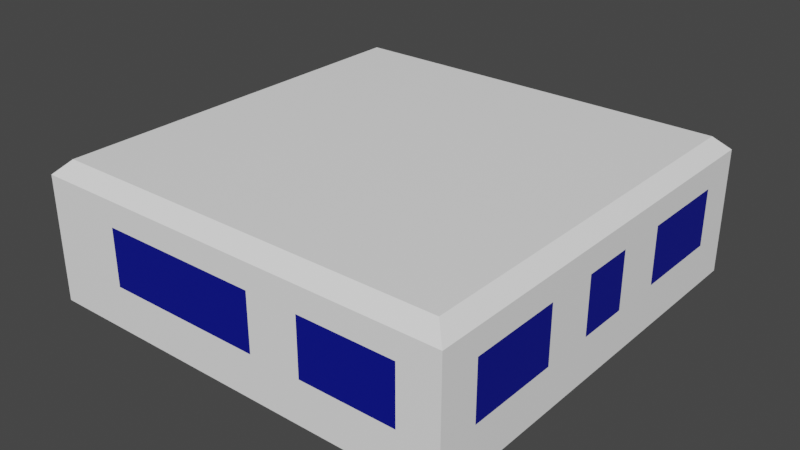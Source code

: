 # Source: GenericCube.blend  (saved by Blender 2.93.21; exported with 4.5.12 LTS)
import bpy
from mathutils import Matrix  # noqa: F401  (used for matrix-valued properties, if any)

bpy.ops.wm.read_factory_settings(use_empty=True)
scene = bpy.context.scene
scene.name = 'Scene'

# ---- collections
col_collection = bpy.data.collections.new('Collection'); scene.collection.children.link(col_collection)

# ---- materials (node trees are filled in below, after node groups)
mat_material_001 = bpy.data.materials.new('Material.001')
mat_material_001.use_transparent_shadow = False
mat_window = bpy.data.materials.new('window')
mat_window.use_transparent_shadow = False

# ---- material node trees
mat_material_001.use_nodes = True; mat_material_001.node_tree.nodes.clear()
_N = mat_material_001.node_tree.nodes; _L = mat_material_001.node_tree.links
n0 = _N.new('ShaderNodeBsdfPrincipled'); n0.name = 'Principled BSDF'; n0.location = (10, 300)
n0.distribution = 'GGX'
n0.subsurface_method = 'BURLEY'
n0.inputs[0].default_value = (1.0, 1.0, 1.0, 1.0)
n0.inputs[3].default_value = 1.45
n0.inputs[27].default_value = (0.0, 0.0, 0.0, 1.0)
n0.inputs[28].default_value = 1.0
n1 = _N.new('ShaderNodeOutputMaterial'); n1.name = 'Material Output'; n1.location = (300, 300)
_L.new(n0.outputs[0], n1.inputs[0])
n1.is_active_output = True
mat_window.use_nodes = True; mat_window.node_tree.nodes.clear()
_N = mat_window.node_tree.nodes; _L = mat_window.node_tree.links
n0 = _N.new('ShaderNodeBsdfPrincipled'); n0.name = 'Principled BSDF'; n0.location = (10, 300)
n0.distribution = 'GGX'
n0.subsurface_method = 'BURLEY'
n0.inputs[0].default_value = (0.0, 0.004269, 0.2529, 1.0)
n0.inputs[3].default_value = 1.45
n0.inputs[27].default_value = (0.0, 0.0, 0.0, 1.0)
n0.inputs[28].default_value = 1.0
n1 = _N.new('ShaderNodeOutputMaterial'); n1.name = 'Material Output'; n1.location = (300, 300)
_L.new(n0.outputs[0], n1.inputs[0])
n1.is_active_output = True

# ---- world
world_world = bpy.data.worlds.new('World'); scene.world = world_world
world_world.use_nodes = True; world_world.node_tree.nodes.clear()
_N = world_world.node_tree.nodes; _L = world_world.node_tree.links
n0 = _N.new('ShaderNodeOutputWorld'); n0.name = 'World Output'; n0.location = (300, 300)
n1 = _N.new('ShaderNodeBackground'); n1.name = 'Background'; n1.location = (10, 300)
n1.inputs[0].default_value = (0.05088, 0.05088, 0.05088, 1.0)
_L.new(n1.outputs[0], n0.inputs[0])
n0.is_active_output = True
world_world.color = (0.05088, 0.05088, 0.05088)
world_world.use_sun_shadow = False
world_world.sun_shadow_jitter_overblur = 0.0

# ---- meshes
me_cube_001 = bpy.data.meshes.new('Cube.001')
me_cube_001.from_pydata([(-7.002, -7.002, -0.8911), (-7.002, -7.002, 4.488), (-7.002, 7.002, -0.8911), (-7.002, 7.002, 4.488), (7.002, -7.002, -0.8911), (7.002, -7.002, 4.488), (7.002, 7.002, -0.8911), (7.002, 7.002, 4.488), (-7.5, -7.5, 4.008), (-7.5, -7.5, -0.4112), (-7.5, 7.5, -0.4112), (-7.5, 7.5, 4.008), (7.5, 7.5, -0.4112), (7.5, 7.5, 4.008), (7.5, -7.5, -0.4112), (7.5, -7.5, 4.008), (-7.002, 2.562, -0.8911), (-7.002, 4.44, -0.8911), (-7.002, -0.9271, -0.8911), (-7.002, 0.9271, -0.8911), (-7.002, -4.44, -0.8911), (-7.002, -2.562, -0.8911), (-7.002, -4.44, 4.488), (-7.002, -2.562, 4.488), (-7.002, -0.9271, 4.488), (-7.002, 0.9271, 4.488), (-7.002, 2.562, 4.488), (-7.002, 4.44, 4.488), (7.002, -2.562, -0.8911), (7.002, -4.44, -0.8911), (7.002, 0.9271, -0.8911), (7.002, -0.9271, -0.8911), (7.002, 4.44, -0.8911), (7.002, 2.562, -0.8911), (7.002, 4.44, 4.488), (7.002, 2.562, 4.488), (7.002, 0.9271, 4.488), (7.002, -0.9271, 4.488), (7.002, -2.562, 4.488), (7.002, -4.44, 4.488), (7.5, 4.689, 4.008), (7.5, 2.811, 4.008), (7.5, 0.9271, 4.008), (7.5, -0.9271, 4.008), (7.5, -2.811, 4.008), (7.5, -4.689, 4.008), (7.5, -4.689, -0.4112), (7.5, -2.811, -0.4112), (7.5, -0.9271, -0.4112), (7.5, 0.9271, -0.4112), (7.5, 2.811, -0.4112), (7.5, 4.689, -0.4112), (-7.5, -4.689, 4.008), (-7.5, -2.811, 4.008), (-7.5, -0.9271, 4.008), (-7.5, 0.9271, 4.008), (-7.5, 2.811, 4.008), (-7.5, 4.689, 4.008), (-7.5, 4.689, -0.4112), (-7.5, 2.811, -0.4112), (-7.5, 0.9271, -0.4112), (-7.5, -0.9271, -0.4112), (-7.5, -2.811, -0.4112), (-7.5, -4.689, -0.4112), (-7.002, -5.721, -0.8911), (-7.5, -6.094, -0.4112), (7.002, -5.721, -0.8911), (-7.5, -6.094, 4.008), (-7.002, -5.721, 4.488), (7.002, -5.721, 4.488), (7.5, -6.094, -0.4112), (7.5, -6.094, 4.008), (-7.002, 5.721, -0.8911), (7.002, 5.721, -0.8911), (-7.5, 6.094, -0.4112), (7.002, 5.721, 4.488), (-7.002, 5.721, 4.488), (-7.5, 6.094, 4.008), (7.5, 6.094, -0.4112), (7.5, 6.094, 4.008), (-5.731, -4.44, -0.8911), (-5.731, -2.562, -0.8911), (-5.73, -0.9271, -0.8911), (-5.731, 4.44, -0.8911), (-5.73, 0.9271, -0.8911), (-5.731, 2.562, -0.8911), (-5.731, -4.44, 4.488), (-5.731, -2.562, 4.488), (-5.73, -0.9271, 4.488), (-5.73, 0.9271, 4.488), (-5.731, 4.44, 4.488), (-5.731, 2.562, 4.488), (-6.106, -7.5, 4.008), (-5.732, -7.002, 4.488), (-5.731, -5.721, 4.488), (-6.106, -7.5, -0.4112), (-5.732, -7.002, -0.8911), (-5.731, -5.721, -0.8911), (-5.731, 5.721, 4.488), (-5.732, 7.002, 4.488), (-6.106, 7.5, 4.008), (-5.731, 5.721, -0.8911), (-6.106, 7.5, -0.4112), (-5.732, 7.002, -0.8911), (5.731, -4.44, -0.8911), (5.731, -2.562, -0.8911), (5.73, -0.9271, -0.8911), (5.73, 0.9271, -0.8911), (5.731, 4.44, -0.8911), (5.731, 2.562, -0.8911), (5.731, -4.44, 4.488), (5.731, -2.562, 4.488), (5.73, -0.9271, 4.488), (5.731, 4.44, 4.488), (5.73, 0.9271, 4.488), (5.731, 2.562, 4.488), (5.731, -5.721, 4.488), (5.732, -7.002, 4.488), (6.106, -7.5, 4.008), (5.731, -5.721, -0.8911), (6.106, -7.5, -0.4112), (5.732, -7.002, -0.8911), (6.106, 7.5, 4.008), (5.731, 5.721, 4.488), (5.732, 7.002, 4.488), (6.106, 7.5, -0.4112), (5.731, 5.721, -0.8911), (5.732, 7.002, -0.8911), (2.54, 7.002, -0.8911), (4.462, 7.002, -0.8911), (-0.9556, 7.002, -0.8911), (0.9556, 7.002, -0.8911), (-4.462, 7.002, -0.8911), (-2.54, 7.002, -0.8911), (-2.54, 7.002, 4.488), (-4.462, 7.002, 4.488), (0.9556, 7.002, 4.488), (-0.9556, 7.002, 4.488), (4.462, 7.002, 4.488), (2.54, 7.002, 4.488), (-2.54, -7.002, -0.8911), (-4.462, -7.002, -0.8911), (0.9556, -7.002, -0.8911), (-0.9556, -7.002, -0.8911), (4.462, -7.002, -0.8911), (2.54, -7.002, -0.8911), (2.54, -7.002, 4.488), (4.462, -7.002, 4.488), (-0.9556, -7.002, 4.488), (0.9556, -7.002, 4.488), (-4.462, -7.002, 4.488), (-2.54, -7.002, 4.488), (2.789, -7.5, 4.008), (4.711, -7.5, 4.008), (-0.9556, -7.5, 4.008), (0.9556, -7.5, 4.008), (-4.711, -7.5, 4.008), (-2.789, -7.5, 4.008), (-4.711, -7.5, -0.4112), (-2.789, -7.5, -0.4112), (-0.9556, -7.5, -0.4112), (0.9556, -7.5, -0.4112), (2.789, -7.5, -0.4112), (4.711, -7.5, -0.4112), (-4.711, 7.5, 4.008), (-2.789, 7.5, 4.008), (-0.9556, 7.5, 4.008), (0.9556, 7.5, 4.008), (2.789, 7.5, 4.008), (4.711, 7.5, 4.008), (4.711, 7.5, -0.4112), (2.789, 7.5, -0.4112), (0.9556, 7.5, -0.4112), (-0.9556, 7.5, -0.4112), (-2.789, 7.5, -0.4112), (-4.711, 7.5, -0.4112), (-4.459, 2.562, 4.488), (-2.542, 2.562, 4.488), (-0.9556, 2.562, 4.488), (0.9556, 2.562, 4.488), (2.542, 2.562, 4.488), (4.459, 2.562, 4.488), (4.46, 4.44, 4.488), (2.542, 4.44, 4.488), (0.9556, 4.44, 4.488), (-0.9556, 4.44, 4.488), (-2.542, 4.44, 4.488), (-4.46, 4.44, 4.488), (-4.459, -0.9271, 4.488), (-2.543, -0.9271, 4.488), (-0.9556, -0.9271, 4.488), (0.9556, -0.9271, 4.488), (2.543, -0.9271, 4.488), (4.459, -0.9271, 4.488), (4.459, 0.9271, 4.488), (2.543, 0.9271, 4.488), (0.9556, 0.9271, 4.488), (-0.9556, 0.9271, 4.488), (-2.543, 0.9271, 4.488), (-4.459, 0.9271, 4.488), (-2.542, -4.44, 4.488), (-4.46, -4.44, 4.488), (0.9556, -4.44, 4.488), (-0.9556, -4.44, 4.488), (4.46, -4.44, 4.488), (2.542, -4.44, 4.488), (4.459, -2.562, 4.488), (2.542, -2.562, 4.488), (0.9556, -2.562, 4.488), (-0.9556, -2.562, 4.488), (-2.542, -2.562, 4.488), (-4.459, -2.562, 4.488), (4.459, 2.562, -0.8911), (2.542, 2.562, -0.8911), (0.9556, 2.562, -0.8911), (-0.9556, 2.562, -0.8911), (-2.542, 2.562, -0.8911), (-4.459, 2.562, -0.8911), (-2.542, 4.44, -0.8911), (-4.46, 4.44, -0.8911), (0.9556, 4.44, -0.8911), (-0.9556, 4.44, -0.8911), (4.46, 4.44, -0.8911), (2.542, 4.44, -0.8911), (4.459, -0.9271, -0.8911), (2.543, -0.9271, -0.8911), (0.9556, -0.9271, -0.8911), (-0.9556, -0.9271, -0.8911), (-2.543, -0.9271, -0.8911), (-4.459, -0.9271, -0.8911), (-4.459, 0.9271, -0.8911), (-2.543, 0.9271, -0.8911), (-0.9556, 0.9271, -0.8911), (0.9556, 0.9271, -0.8911), (2.543, 0.9271, -0.8911), (4.459, 0.9271, -0.8911), (2.542, -4.44, -0.8911), (4.46, -4.44, -0.8911), (-0.9556, -4.44, -0.8911), (0.9556, -4.44, -0.8911), (-4.46, -4.44, -0.8911), (-2.542, -4.44, -0.8911), (-4.459, -2.562, -0.8911), (-2.542, -2.562, -0.8911), (-0.9556, -2.562, -0.8911), (0.9556, -2.562, -0.8911), (2.542, -2.562, -0.8911), (4.459, -2.562, -0.8911), (4.461, -5.721, -0.8911), (2.541, -5.721, -0.8911), (0.9556, -5.721, -0.8911), (-0.9556, -5.721, -0.8911), (-2.541, -5.721, -0.8911), (-4.461, -5.721, -0.8911), (-4.461, -5.721, 4.488), (-2.541, -5.721, 4.488), (-0.9556, -5.721, 4.488), (0.9556, -5.721, 4.488), (2.541, -5.721, 4.488), (4.461, -5.721, 4.488), (4.461, 5.721, -0.8911), (2.541, 5.721, -0.8911), (0.9556, 5.721, -0.8911), (-0.9556, 5.721, -0.8911), (-2.541, 5.721, -0.8911), (-4.461, 5.721, -0.8911), (-4.461, 5.721, 4.488), (-2.541, 5.721, 4.488), (-0.9556, 5.721, 4.488), (0.9556, 5.721, 4.488), (2.541, 5.721, 4.488), (4.461, 5.721, 4.488), (-2.789, -7.5, 0.3498), (-0.9556, -7.5, 0.3498), (0.9556, -7.5, 0.3498), (2.789, -7.5, 0.3498), (2.789, 7.5, 0.3498), (0.9556, 7.5, 0.3498), (-0.9556, 7.5, 0.3498), (-2.789, 7.5, 0.3498), (4.711, 7.5, 0.3498), (4.711, -7.5, 0.3498), (-4.711, -7.5, 0.3498), (-4.711, 7.5, 0.3498), (7.5, -4.689, 0.3498), (7.5, -2.811, 0.3498), (7.5, -0.9271, 0.3498), (7.5, 0.9271, 0.3498), (7.5, 4.689, 0.3498), (7.5, 2.811, 0.3498), (-7.5, 4.689, 0.3498), (-7.5, 2.811, 0.3498), (-7.5, 0.9271, 0.3498), (-7.5, -0.9271, 0.3498), (-7.5, -4.689, 0.3498), (-7.5, -2.811, 0.3498), (-7.5, 6.094, 0.3498), (-6.106, 7.5, 0.3498), (-7.5, 7.5, 0.3498), (7.5, 6.094, 0.3498), (7.5, 7.5, 0.3498), (6.106, 7.5, 0.3498), (-7.5, -6.094, 0.3498), (-7.5, -7.5, 0.3498), (-6.106, -7.5, 0.3498), (7.5, -6.094, 0.3498), (6.106, -7.5, 0.3498), (7.5, -7.5, 0.3498), (7.5, -7.5, 1.111), (7.5, -7.5, 2.095), (7.5, -7.5, 3.125), (7.5, -7.5, 3.46), (-7.5, -7.5, 3.46), (-7.5, -7.5, 3.125), (-7.5, -7.5, 2.095), (-7.5, -7.5, 1.111), (7.5, 7.5, 2.095), (7.5, 7.5, 1.111), (7.5, 7.5, 3.46), (7.5, 7.5, 3.125), (-7.5, 7.5, 1.111), (-7.5, 7.5, 2.095), (-7.5, 7.5, 3.125), (-7.5, 7.5, 3.46), (-7.5, -2.811, 3.46), (-7.5, -2.811, 3.125), (-7.5, -2.811, 2.095), (-7.5, -2.811, 1.111), (-7.5, -4.689, 1.111), (-7.5, -4.689, 2.095), (-7.5, -4.689, 3.125), (-7.5, -4.689, 3.46), (-7.5, 0.9271, 3.46), (-7.5, 0.9271, 3.125), (-7.5, 0.9271, 2.095), (-7.5, 0.9271, 1.111), (-7.5, -0.9271, 1.111), (-7.5, -0.9271, 2.095), (-7.5, -0.9271, 3.125), (-7.5, -0.9271, 3.46), (-7.5, 4.689, 3.125), (-7.5, 4.689, 3.46), (-7.5, 4.689, 1.111), (-7.5, 4.689, 2.095), (-7.5, 2.811, 1.111), (-7.5, 2.811, 2.095), (-7.5, 2.811, 3.125), (-7.5, 2.811, 3.46), (7.5, 2.811, 3.46), (7.5, 2.811, 3.125), (7.5, 2.811, 2.095), (7.5, 2.811, 1.111), (7.5, 4.689, 1.111), (7.5, 4.689, 2.095), (7.5, 4.689, 3.125), (7.5, 4.689, 3.46), (7.5, -0.9271, 3.46), (7.5, -0.9271, 3.125), (7.5, -0.9271, 2.095), (7.5, -0.9271, 1.111), (7.5, 0.9271, 1.111), (7.5, 0.9271, 2.095), (7.5, 0.9271, 3.125), (7.5, 0.9271, 3.46), (7.5, -4.689, 3.125), (7.5, -4.689, 3.46), (7.5, -4.689, 1.111), (7.5, -4.689, 2.095), (7.5, -2.811, 1.111), (7.5, -2.811, 2.095), (7.5, -2.811, 3.125), (7.5, -2.811, 3.46), (7.5, -6.094, 3.46), (7.5, -6.094, 3.125), (7.5, -6.094, 2.095), (7.5, -6.094, 1.111), (-7.5, -6.094, 3.46), (-7.5, -6.094, 3.125), (-7.5, -6.094, 2.095), (-7.5, -6.094, 1.111), (-7.5, 6.094, 3.46), (-7.5, 6.094, 3.125), (-7.5, 6.094, 2.095), (-7.5, 6.094, 1.111), (7.5, 6.094, 3.46), (7.5, 6.094, 3.125), (7.5, 6.094, 2.095), (7.5, 6.094, 1.111), (-6.106, 7.5, 3.46), (-6.106, 7.5, 3.125), (-6.106, 7.5, 2.095), (-6.106, 7.5, 1.111), (-6.106, -7.5, 3.46), (-6.106, -7.5, 3.125), (-6.106, -7.5, 2.095), (-6.106, -7.5, 1.111), (6.106, -7.5, 3.46), (6.106, -7.5, 3.125), (6.106, -7.5, 2.095), (6.106, -7.5, 1.111), (6.106, 7.5, 3.46), (6.106, 7.5, 3.125), (6.106, 7.5, 2.095), (6.106, 7.5, 1.111), (-2.789, 7.5, 3.46), (-2.789, 7.5, 3.125), (-2.789, 7.5, 2.095), (-2.789, 7.5, 1.111), (-4.711, 7.5, 1.111), (-4.711, 7.5, 2.095), (-4.711, 7.5, 3.125), (-4.711, 7.5, 3.46), (0.9556, 7.5, 3.46), (0.9556, 7.5, 3.125), (0.9556, 7.5, 2.095), (0.9556, 7.5, 1.111), (-0.9556, 7.5, 1.111), (-0.9556, 7.5, 2.095), (-0.9556, 7.5, 3.125), (-0.9556, 7.5, 3.46), (4.711, 7.5, 3.125), (4.711, 7.5, 3.46), (4.711, 7.5, 1.111), (4.711, 7.5, 2.095), (2.789, 7.5, 1.111), (2.789, 7.5, 2.095), (2.789, 7.5, 3.125), (2.789, 7.5, 3.46), (2.789, -7.5, 3.46), (2.789, -7.5, 3.125), (2.789, -7.5, 2.095), (2.789, -7.5, 1.111), (4.711, -7.5, 1.111), (4.711, -7.5, 2.095), (4.711, -7.5, 3.125), (4.711, -7.5, 3.46), (-0.9556, -7.5, 3.46), (-0.9556, -7.5, 3.125), (-0.9556, -7.5, 2.095), (-0.9556, -7.5, 1.111), (0.9556, -7.5, 1.111), (0.9556, -7.5, 2.095), (0.9556, -7.5, 3.125), (0.9556, -7.5, 3.46), (-4.711, -7.5, 3.125), (-4.711, -7.5, 3.46), (-4.711, -7.5, 1.111), (-4.711, -7.5, 2.095), (-2.789, -7.5, 1.111), (-2.789, -7.5, 2.095), (-2.789, -7.5, 3.125), (-2.789, -7.5, 3.46), (7.5, -6.094, 3.896), (7.5, -7.5, 3.896), (6.106, -7.5, 3.896), (-7.5, -7.5, 3.896), (-7.5, -6.094, 3.896), (-6.106, -7.5, 3.896), (7.5, 7.5, 3.896), (7.5, 6.094, 3.896), (6.106, 7.5, 3.896), (-7.5, 6.094, 3.896), (-7.5, 7.5, 3.896), (-6.106, 7.5, 3.896), (-7.5, -2.811, 3.896), (-7.5, -0.9271, 3.896), (-7.5, -4.689, 3.896), (-7.5, 0.9271, 3.896), (-7.5, 2.811, 3.896), (-7.5, 4.689, 3.896), (7.5, 2.811, 3.896), (7.5, 0.9271, 3.896), (7.5, 4.689, 3.896), (7.5, -0.9271, 3.896), (7.5, -2.811, 3.896), (7.5, -4.689, 3.896), (-4.711, 7.5, 3.896), (-4.711, -7.5, 3.896), (4.711, -7.5, 3.896), (4.711, 7.5, 3.896), (-2.789, 7.5, 3.896), (-0.9556, 7.5, 3.896), (0.9556, 7.5, 3.896), (2.789, 7.5, 3.896), (2.789, -7.5, 3.896), (0.9556, -7.5, 3.896), (-0.9556, -7.5, 3.896), (-2.789, -7.5, 3.896)], [], [(145, 162, 161, 142), (31, 48, 47, 28), (21, 62, 61, 18), (67, 68, 22, 52), (53, 23, 24, 54), (133, 174, 173, 130), (385, 354, 353, 386), (97, 253, 141, 96), (66, 70, 14, 4), (477, 457, 392, 445), (377, 330, 329, 378), (91, 176, 187, 90), (479, 460, 400, 421), (302, 294, 63, 65), (469, 341, 347, 468), (322, 389, 390, 321), (299, 288, 51, 78), (475, 365, 371, 474), (310, 397, 398, 309), (189, 190, 197, 198), (177, 178, 185, 186), (88, 188, 199, 89), (41, 35, 36, 42), (43, 37, 38, 44), (71, 69, 5, 15), (77, 76, 3, 11), (55, 25, 26, 56), (92, 93, 1, 8), (19, 60, 59, 16), (72, 74, 10, 2), (64, 65, 63, 20), (118, 117, 147, 153), (225, 226, 233, 234), (213, 214, 220, 223), (79, 75, 34, 40), (73, 78, 51, 32), (33, 50, 49, 30), (295, 293, 61, 62), (292, 291, 59, 60), (470, 471, 363, 348), (289, 287, 49, 50), (286, 285, 47, 48), (463, 476, 411, 388), (23, 53, 52, 22), (25, 55, 54, 24), (27, 57, 56, 26), (35, 41, 40, 34), (37, 43, 42, 36), (39, 45, 44, 38), (123, 271, 182, 113), (86, 201, 211, 87), (109, 212, 222, 108), (101, 265, 219, 83), (104, 237, 247, 105), (129, 127, 126, 260), (62, 21, 20, 63), (60, 19, 18, 61), (58, 17, 16, 59), (50, 33, 32, 51), (48, 31, 30, 49), (46, 29, 28, 47), (106, 224, 235, 107), (236, 239, 245, 246), (0, 9, 65, 64), (200, 203, 209, 210), (45, 39, 69, 71), (284, 46, 47, 285), (301, 300, 12, 125), (29, 46, 70, 66), (8, 1, 68, 67), (131, 172, 171, 128), (6, 12, 78, 73), (13, 7, 75, 79), (17, 58, 74, 72), (57, 27, 76, 77), (165, 134, 137, 166), (290, 58, 59, 291), (458, 459, 384, 318), (122, 124, 7, 13), (124, 138, 271, 123), (167, 136, 139, 168), (100, 99, 135, 164), (103, 102, 175, 132), (127, 125, 12, 6), (110, 39, 38, 111), (110, 204, 259, 116), (202, 205, 207, 208), (80, 20, 21, 81), (80, 240, 253, 97), (238, 241, 243, 244), (264, 263, 221, 218), (262, 261, 223, 220), (126, 73, 32, 108), (104, 29, 66, 119), (239, 236, 249, 250), (241, 238, 251, 252), (226, 225, 246, 245), (228, 227, 244, 243), (82, 229, 242, 81), (214, 213, 234, 233), (216, 215, 232, 231), (85, 217, 230, 84), (86, 22, 68, 94), (203, 200, 255, 256), (205, 202, 257, 258), (190, 189, 210, 209), (192, 191, 208, 207), (112, 193, 206, 111), (178, 177, 198, 197), (180, 179, 196, 195), (115, 181, 194, 114), (85, 16, 17, 83), (215, 216, 218, 221), (109, 33, 30, 107), (82, 18, 19, 84), (227, 228, 231, 232), (106, 31, 28, 105), (143, 160, 159, 140), (96, 95, 9, 0), (121, 120, 163, 144), (152, 146, 149, 155), (154, 148, 151, 157), (94, 68, 1, 93), (270, 269, 184, 183), (268, 267, 186, 185), (98, 76, 27, 90), (115, 35, 34, 113), (179, 180, 183, 184), (91, 26, 25, 89), (112, 37, 36, 114), (191, 192, 195, 196), (88, 24, 23, 87), (116, 259, 147, 117), (258, 257, 149, 146), (256, 255, 151, 148), (482, 483, 427, 412), (479, 421, 427, 483), (319, 385, 386, 316), (486, 487, 451, 436), (477, 445, 451, 487), (303, 302, 65, 9), (99, 3, 76, 98), (137, 134, 267, 268), (139, 136, 269, 270), (103, 132, 265, 101), (133, 130, 263, 264), (131, 128, 261, 262), (119, 66, 4, 121), (250, 249, 145, 142), (252, 251, 143, 140), (139, 270, 271, 138), (137, 268, 269, 136), (135, 266, 267, 134), (133, 264, 265, 132), (131, 262, 263, 130), (129, 260, 261, 128), (205, 258, 259, 204), (203, 256, 257, 202), (201, 254, 255, 200), (241, 252, 253, 240), (239, 250, 251, 238), (237, 248, 249, 236), (264, 218, 219, 265), (262, 220, 221, 263), (260, 222, 223, 261), (236, 246, 247, 237), (238, 244, 245, 239), (240, 242, 243, 241), (225, 234, 235, 224), (227, 232, 233, 226), (229, 230, 231, 228), (213, 223, 222, 212), (215, 221, 220, 214), (217, 219, 218, 216), (200, 210, 211, 201), (202, 208, 209, 203), (204, 206, 207, 205), (189, 198, 199, 188), (191, 196, 197, 190), (193, 194, 195, 192), (177, 186, 187, 176), (179, 184, 185, 178), (181, 182, 183, 180), (216, 231, 230, 217), (214, 233, 232, 215), (212, 235, 234, 213), (228, 243, 242, 229), (226, 245, 244, 227), (224, 247, 246, 225), (252, 140, 141, 253), (250, 142, 143, 251), (248, 144, 145, 249), (258, 146, 147, 259), (256, 148, 149, 257), (254, 150, 151, 255), (270, 183, 182, 271), (268, 185, 184, 269), (266, 187, 186, 267), (180, 195, 194, 181), (178, 197, 196, 179), (176, 199, 198, 177), (192, 207, 206, 193), (190, 209, 208, 191), (188, 211, 210, 189), (146, 152, 153, 147), (148, 154, 155, 149), (150, 156, 157, 151), (279, 278, 173, 174), (277, 276, 171, 172), (484, 485, 443, 428), (275, 274, 161, 162), (273, 272, 159, 160), (308, 399, 306, 307), (134, 165, 164, 135), (136, 167, 166, 137), (138, 169, 168, 139), (174, 133, 132, 175), (172, 131, 130, 173), (170, 129, 128, 171), (162, 145, 144, 163), (160, 143, 142, 161), (158, 141, 140, 159), (127, 6, 73, 126), (248, 119, 121, 144), (480, 481, 419, 404), (69, 116, 117, 5), (193, 112, 114, 194), (181, 115, 113, 182), (4, 14, 120, 121), (224, 106, 105, 247), (212, 109, 107, 235), (35, 115, 114, 36), (37, 112, 111, 38), (237, 104, 119, 248), (260, 126, 108, 222), (39, 110, 116, 69), (204, 110, 111, 206), (129, 170, 125, 127), (7, 124, 123, 75), (169, 138, 124, 122), (31, 106, 107, 30), (29, 104, 105, 28), (33, 109, 108, 32), (75, 123, 113, 34), (15, 5, 117, 118), (373, 310, 309, 374), (2, 103, 101, 72), (135, 99, 98, 266), (454, 478, 435, 396), (188, 88, 87, 211), (176, 91, 89, 199), (266, 98, 90, 187), (254, 94, 93, 150), (141, 158, 95, 96), (229, 82, 84, 230), (217, 85, 83, 219), (201, 86, 94, 254), (16, 85, 84, 19), (18, 82, 81, 21), (20, 80, 97, 64), (240, 80, 81, 242), (2, 10, 102, 103), (11, 3, 99, 100), (72, 101, 83, 17), (22, 86, 87, 23), (156, 150, 93, 92), (24, 88, 89, 25), (26, 91, 90, 27), (381, 322, 321, 382), (64, 97, 96, 0), (464, 465, 339, 324), (461, 462, 323, 380), (444, 393, 394, 447), (282, 304, 95, 158), (455, 456, 376, 312), (452, 453, 311, 372), (420, 401, 402, 423), (280, 301, 125, 170), (444, 447, 449, 450), (282, 158, 159, 272), (437, 450, 449, 438), (486, 436, 443, 485), (429, 442, 441, 430), (484, 428, 435, 478), (420, 423, 425, 426), (280, 170, 171, 276), (413, 426, 425, 414), (482, 412, 419, 481), (405, 418, 417, 406), (480, 404, 411, 476), (313, 377, 378, 314), (457, 455, 312, 392), (437, 438, 441, 442), (273, 160, 161, 274), (429, 430, 433, 434), (275, 162, 163, 281), (298, 297, 102, 10), (300, 299, 78, 12), (413, 414, 417, 418), (277, 172, 173, 278), (405, 406, 409, 410), (279, 174, 175, 283), (460, 458, 318, 400), (401, 319, 316, 402), (340, 343, 345, 346), (290, 296, 74, 58), (393, 313, 314, 394), (304, 303, 9, 95), (364, 367, 369, 370), (284, 305, 70, 46), (475, 452, 372, 365), (364, 373, 374, 367), (357, 370, 369, 358), (473, 356, 363, 471), (349, 362, 361, 350), (470, 348, 355, 472), (469, 461, 380, 341), (340, 381, 382, 343), (333, 346, 345, 334), (467, 332, 339, 465), (325, 338, 337, 326), (464, 324, 331, 466), (453, 454, 396, 311), (305, 307, 14, 70), (357, 358, 361, 362), (286, 48, 49, 287), (349, 350, 353, 354), (289, 50, 51, 288), (462, 463, 388, 323), (296, 298, 10, 74), (333, 334, 337, 338), (292, 60, 61, 293), (325, 326, 329, 330), (295, 62, 63, 294), (397, 434, 433, 398), (306, 281, 163, 120), (467, 468, 347, 332), (456, 466, 331, 376), (389, 410, 409, 390), (297, 283, 175, 102), (473, 474, 371, 356), (459, 472, 355, 384), (389, 322, 323, 388), (391, 320, 321, 390), (393, 444, 445, 392), (395, 446, 447, 394), (397, 310, 311, 396), (399, 308, 309, 398), (401, 420, 421, 400), (403, 422, 423, 402), (444, 450, 451, 445), (446, 448, 449, 447), (437, 442, 443, 436), (439, 440, 441, 438), (429, 434, 435, 428), (431, 432, 433, 430), (420, 426, 427, 421), (422, 424, 425, 423), (413, 418, 419, 412), (415, 416, 417, 414), (405, 410, 411, 404), (407, 408, 409, 406), (313, 393, 392, 312), (315, 395, 394, 314), (450, 437, 436, 451), (448, 439, 438, 449), (442, 429, 428, 443), (440, 431, 430, 441), (319, 401, 400, 318), (317, 403, 402, 316), (426, 413, 412, 427), (424, 415, 414, 425), (418, 405, 404, 419), (416, 407, 406, 417), (385, 319, 318, 384), (387, 317, 316, 386), (381, 340, 341, 380), (383, 342, 343, 382), (377, 313, 312, 376), (379, 315, 314, 378), (373, 364, 365, 372), (375, 366, 367, 374), (364, 370, 371, 365), (366, 368, 369, 367), (357, 362, 363, 356), (359, 360, 361, 358), (349, 354, 355, 348), (351, 352, 353, 350), (340, 346, 347, 341), (342, 344, 345, 343), (333, 338, 339, 332), (335, 336, 337, 334), (325, 330, 331, 324), (327, 328, 329, 326), (310, 373, 372, 311), (308, 375, 374, 309), (370, 357, 356, 371), (368, 359, 358, 369), (362, 349, 348, 363), (360, 351, 350, 361), (322, 381, 380, 323), (320, 383, 382, 321), (346, 333, 332, 347), (344, 335, 334, 345), (338, 325, 324, 339), (336, 327, 326, 337), (434, 397, 396, 435), (432, 399, 398, 433), (330, 377, 376, 331), (328, 379, 378, 329), (410, 389, 388, 411), (408, 391, 390, 409), (354, 385, 384, 355), (352, 387, 386, 353), (307, 306, 120, 14), (391, 408, 283, 297), (399, 432, 281, 306), (327, 295, 294, 328), (335, 292, 293, 336), (383, 320, 298, 296), (351, 289, 288, 352), (359, 286, 287, 360), (375, 308, 307, 305), (366, 375, 305, 284), (395, 315, 303, 304), (342, 383, 296, 290), (407, 279, 283, 408), (415, 277, 278, 416), (317, 387, 299, 300), (320, 391, 297, 298), (431, 275, 281, 432), (439, 273, 274, 440), (422, 280, 276, 424), (446, 282, 272, 448), (422, 403, 301, 280), (446, 395, 304, 282), (439, 448, 272, 273), (431, 440, 274, 275), (415, 424, 276, 277), (407, 416, 278, 279), (315, 379, 302, 303), (342, 290, 291, 344), (403, 317, 300, 301), (366, 284, 285, 368), (359, 368, 285, 286), (351, 360, 287, 289), (335, 344, 291, 292), (327, 336, 293, 295), (387, 352, 288, 299), (379, 328, 294, 302), (79, 40, 472, 459), (43, 44, 474, 473), (67, 52, 466, 456), (55, 56, 468, 467), (11, 100, 463, 462), (15, 118, 454, 453), (53, 464, 466, 52), (55, 467, 465, 54), (57, 77, 461, 469), (41, 470, 472, 40), (43, 473, 471, 42), (45, 71, 452, 475), (122, 13, 458, 460), (92, 8, 455, 457), (165, 480, 476, 164), (167, 482, 481, 166), (152, 484, 478, 153), (154, 486, 485, 155), (71, 15, 453, 452), (8, 67, 456, 455), (77, 11, 462, 461), (53, 54, 465, 464), (118, 153, 478, 454), (165, 166, 481, 480), (152, 155, 485, 484), (156, 477, 487, 157), (154, 157, 487, 486), (169, 479, 483, 168), (167, 168, 483, 482), (13, 79, 459, 458), (100, 164, 476, 463), (41, 42, 471, 470), (45, 475, 474, 44), (57, 469, 468, 56), (169, 122, 460, 479), (156, 92, 457, 477)])
me_cube_001.polygons.foreach_set('material_index', [0, 0, 0, 0, 0, 0, 1, 0, 0, 0, 1, 0, 0, 0, 0, 0, 0, 0, 0, 0, 0, 0, 0, 0, 0, 0, 0, 0, 0, 0, 0, 0, 0, 0, 0, 0, 0, 0, 0, 0, 0, 0, 0, 0, 0, 0, 0, 0, 0, 0, 0, 0, 0, 0, 0, 0, 0, 0, 0, 0, 0, 0, 0, 0, 0, 0, 0, 0, 0, 0, 0, 0, 0, 0, 0, 0, 0, 0, 0, 0, 0, 0, 0, 0, 0, 0, 0, 0, 0, 0, 0, 0, 0, 0, 0, 0, 0, 0, 0, 0, 0, 0, 0, 0, 0, 0, 0, 0, 0, 0, 0, 0, 0, 0, 0, 0, 0, 0, 0, 0, 0, 0, 0, 0, 0, 0, 0, 0, 0, 0, 0, 0, 0, 0, 0, 0, 0, 0, 0, 0, 0, 0, 0, 0, 0, 0, 0, 0, 0, 0, 0, 0, 0, 0, 0, 0, 0, 0, 0, 0, 0, 0, 0, 0, 0, 0, 0, 0, 0, 0, 0, 0, 0, 0, 0, 0, 0, 0, 0, 0, 0, 0, 0, 0, 0, 0, 0, 0, 0, 0, 0, 0, 0, 0, 0, 0, 0, 0, 0, 0, 0, 0, 0, 0, 0, 0, 0, 0, 0, 0, 0, 0, 0, 0, 0, 0, 0, 0, 0, 0, 0, 0, 0, 0, 0, 0, 0, 0, 0, 0, 0, 0, 0, 0, 0, 0, 0, 0, 0, 0, 0, 0, 0, 0, 0, 0, 0, 0, 0, 0, 0, 0, 0, 0, 0, 0, 0, 0, 0, 0, 0, 0, 0, 0, 0, 0, 0, 0, 0, 0, 0, 0, 0, 0, 0, 0, 0, 0, 1, 0, 1, 0, 0, 0, 0, 0, 1, 0, 1, 0, 0, 0, 1, 0, 1, 0, 0, 0, 1, 0, 1, 0, 0, 0, 1, 0, 0, 0, 1, 0, 0, 1, 0, 0, 0, 0, 0, 0, 1, 0, 1, 0, 0, 0, 1, 0, 1, 0, 0, 0, 0, 0, 1, 0, 1, 0, 0, 0, 0, 0, 0, 0, 0, 0, 0, 0, 0, 0, 0, 0, 0, 1, 0, 1, 0, 1, 0, 0, 0, 1, 0, 1, 0, 0, 0, 1, 0, 0, 0, 0, 0, 1, 0, 1, 0, 0, 0, 0, 0, 0, 0, 1, 0, 1, 0, 1, 0, 1, 0, 1, 0, 0, 0, 1, 0, 0, 0, 0, 0, 0, 0, 0, 0, 1, 0, 1, 0, 1, 0, 1, 0, 0, 0, 1, 0, 0, 0, 0, 0, 0, 0, 0, 0, 0, 0, 0, 0, 0, 0, 0, 0, 0, 0, 0, 0, 0, 0, 0, 0, 0, 0, 0, 0, 0, 0, 0, 0, 0, 0, 0, 0, 0, 0, 0, 0, 0, 0, 0, 0, 0, 0, 0, 0, 0, 0, 0, 0, 0, 0, 0, 0, 0, 0, 0, 0, 0, 0, 0, 0, 0, 0, 0, 0, 0, 0, 0])
_uv = me_cube_001.uv_layers.new(name='UVMap')
_uv.uv.foreach_set('vector', [0.375, 0.8297, 0.3993, 0.8285, 0.3993, 0.8591, 0.375, 0.8579, 0.375, 0.6416, 0.3993, 0.6405, 0.3993, 0.6719, 0.375, 0.6707, 0.375, 0.07926, 0.3993, 0.07815, 0.3993, 0.1095, 0.375, 0.1084, 0.6007, 0.02343, 0.625, 0.02287, 0.625, 0.04574, 0.6007, 0.04685, 0.6007, 0.07815, 0.625, 0.07926, 0.625, 0.1084, 0.6007, 0.1095, 0.375, 0.3297, 0.3993, 0.3285, 0.3993, 0.3591, 0.375, 0.3579, 0.5172, 0.5234, 0.5172, 0.5469, 0.4828, 0.5469, 0.4828, 0.5234, 0.1477, 0.7271, 0.1704, 0.7271, 0.1703, 0.75, 0.1477, 0.75, 0.375, 0.7271, 0.3993, 0.7266, 0.3993, 0.75, 0.375, 0.75, 0.5753, 0.9535, 0.5753, 0.9768, 0.55, 0.9768, 0.55, 0.9535, 0.5172, 0.02343, 0.5172, 0.04685, 0.4828, 0.04685, 0.4828, 0.02343, 0.8523, 0.5793, 0.8296, 0.5793, 0.8296, 0.5457, 0.8523, 0.5457, 0.5753, 0.4535, 0.5753, 0.4768, 0.55, 0.4768, 0.55, 0.4535, 0.4247, 0.02343, 0.4247, 0.04685, 0.3993, 0.04685, 0.3993, 0.02343, 0.5753, 0.2031, 0.55, 0.2031, 0.55, 0.1719, 0.5753, 0.1719, 0.5172, 0.25, 0.5172, 0.2732, 0.4828, 0.2732, 0.4828, 0.25, 0.4247, 0.5234, 0.4247, 0.5469, 0.3993, 0.5469, 0.3993, 0.5234, 0.5753, 0.7031, 0.55, 0.7031, 0.55, 0.6719, 0.5753, 0.6719, 0.5172, 0.75, 0.5172, 0.7732, 0.4828, 0.7732, 0.4828, 0.75, 0.7954, 0.6416, 0.7671, 0.6416, 0.7671, 0.6084, 0.7954, 0.6084, 0.7954, 0.5793, 0.7671, 0.5793, 0.7671, 0.5457, 0.7954, 0.5457, 0.8523, 0.6416, 0.8296, 0.6416, 0.8296, 0.6084, 0.8523, 0.6084, 0.6007, 0.5781, 0.625, 0.5793, 0.625, 0.6084, 0.6007, 0.6095, 0.6007, 0.6405, 0.625, 0.6416, 0.625, 0.6707, 0.6007, 0.6719, 0.6007, 0.7266, 0.625, 0.7271, 0.625, 0.75, 0.6007, 0.75, 0.6007, 0.2266, 0.625, 0.2271, 0.625, 0.25, 0.6007, 0.25, 0.6007, 0.1405, 0.625, 0.1416, 0.625, 0.1707, 0.6007, 0.1719, 0.6007, 0.9768, 0.625, 0.9773, 0.625, 1.0, 0.6007, 1.0, 0.375, 0.1416, 0.3993, 0.1405, 0.3993, 0.1719, 0.375, 0.1707, 0.375, 0.2271, 0.3993, 0.2266, 0.3993, 0.25, 0.375, 0.25, 0.375, 0.02287, 0.3993, 0.02343, 0.3993, 0.04685, 0.375, 0.04574, 0.6007, 0.7732, 0.625, 0.7727, 0.625, 0.7953, 0.6007, 0.7965, 0.2954, 0.6416, 0.2671, 0.6416, 0.2671, 0.6084, 0.2954, 0.6084, 0.2954, 0.5793, 0.2671, 0.5793, 0.2671, 0.5457, 0.2954, 0.5457, 0.6007, 0.5234, 0.625, 0.5229, 0.625, 0.5457, 0.6007, 0.5469, 0.375, 0.5229, 0.3993, 0.5234, 0.3993, 0.5469, 0.375, 0.5457, 0.375, 0.5793, 0.3993, 0.5781, 0.3993, 0.6095, 0.375, 0.6084, 0.4247, 0.07815, 0.4247, 0.1095, 0.3993, 0.1095, 0.3993, 0.07815, 0.4247, 0.1405, 0.4247, 0.1719, 0.3993, 0.1719, 0.3993, 0.1405, 0.5753, 0.5781, 0.5753, 0.6095, 0.55, 0.6095, 0.55, 0.5781, 0.4247, 0.5781, 0.4247, 0.6095, 0.3993, 0.6095, 0.3993, 0.5781, 0.4247, 0.6405, 0.4247, 0.6719, 0.3993, 0.6719, 0.3993, 0.6405, 0.5753, 0.2732, 0.5753, 0.2965, 0.55, 0.2965, 0.55, 0.2732, 0.625, 0.07926, 0.6007, 0.07815, 0.6007, 0.04685, 0.625, 0.04574, 0.625, 0.1416, 0.6007, 0.1405, 0.6007, 0.1095, 0.625, 0.1084, 0.625, 0.2043, 0.6007, 0.2031, 0.6007, 0.1719, 0.625, 0.1707, 0.625, 0.5793, 0.6007, 0.5781, 0.6007, 0.5469, 0.625, 0.5457, 0.625, 0.6416, 0.6007, 0.6405, 0.6007, 0.6095, 0.625, 0.6084, 0.625, 0.7043, 0.6007, 0.7031, 0.6007, 0.6719, 0.625, 0.6707, 0.6477, 0.5229, 0.6704, 0.5229, 0.6704, 0.5457, 0.6477, 0.5457, 0.8523, 0.7043, 0.8296, 0.7043, 0.8296, 0.6707, 0.8523, 0.6707, 0.3523, 0.5793, 0.3296, 0.5793, 0.3296, 0.5457, 0.3523, 0.5457, 0.1477, 0.5229, 0.1704, 0.5229, 0.1704, 0.5457, 0.1477, 0.5457, 0.3523, 0.7043, 0.3296, 0.7043, 0.3296, 0.6707, 0.3523, 0.6707, 0.3297, 0.5, 0.3523, 0.5, 0.3523, 0.5229, 0.3296, 0.5229, 0.3993, 0.07815, 0.375, 0.07926, 0.375, 0.04574, 0.3993, 0.04685, 0.3993, 0.1405, 0.375, 0.1416, 0.375, 0.1084, 0.3993, 0.1095, 0.3993, 0.2031, 0.375, 0.2043, 0.375, 0.1707, 0.3993, 0.1719, 0.3993, 0.5781, 0.375, 0.5793, 0.375, 0.5457, 0.3993, 0.5469, 0.3993, 0.6405, 0.375, 0.6416, 0.375, 0.6084, 0.3993, 0.6095, 0.3993, 0.7031, 0.375, 0.7043, 0.375, 0.6707, 0.3993, 0.6719, 0.3523, 0.6416, 0.3296, 0.6416, 0.3296, 0.6084, 0.3523, 0.6084, 0.2954, 0.7043, 0.2671, 0.7043, 0.2671, 0.6707, 0.2954, 0.6707, 0.375, 0.0, 0.3993, 0.0, 0.3993, 0.02343, 0.375, 0.02287, 0.7954, 0.7043, 0.7671, 0.7043, 0.7671, 0.6707, 0.7954, 0.6707, 0.6007, 0.7031, 0.625, 0.7043, 0.625, 0.7271, 0.6007, 0.7266, 0.4247, 0.7031, 0.3993, 0.7031, 0.3993, 0.6719, 0.4247, 0.6719, 0.4247, 0.4768, 0.4247, 0.5, 0.3993, 0.5, 0.3993, 0.4768, 0.375, 0.7043, 0.3993, 0.7031, 0.3993, 0.7266, 0.375, 0.7271, 0.6007, 0.0, 0.625, 0.0, 0.625, 0.02287, 0.6007, 0.02343, 0.375, 0.3921, 0.3993, 0.3909, 0.3993, 0.4215, 0.375, 0.4203, 0.375, 0.5, 0.3993, 0.5, 0.3993, 0.5234, 0.375, 0.5229, 0.6007, 0.5, 0.625, 0.5, 0.625, 0.5229, 0.6007, 0.5234, 0.375, 0.2043, 0.3993, 0.2031, 0.3993, 0.2266, 0.375, 0.2271, 0.6007, 0.2031, 0.625, 0.2043, 0.625, 0.2271, 0.6007, 0.2266, 0.6007, 0.3285, 0.625, 0.3297, 0.625, 0.3579, 0.6007, 0.3591, 0.4247, 0.2031, 0.3993, 0.2031, 0.3993, 0.1719, 0.4247, 0.1719, 0.5753, 0.5, 0.5753, 0.5234, 0.55, 0.5234, 0.55, 0.5, 0.6007, 0.4768, 0.625, 0.4773, 0.625, 0.5, 0.6007, 0.5, 0.6477, 0.5, 0.6703, 0.5, 0.6704, 0.5229, 0.6477, 0.5229, 0.6007, 0.3909, 0.625, 0.3921, 0.625, 0.4203, 0.6007, 0.4215, 0.6007, 0.2732, 0.625, 0.2727, 0.625, 0.2953, 0.6007, 0.2965, 0.375, 0.2727, 0.3993, 0.2732, 0.3993, 0.2965, 0.375, 0.2953, 0.375, 0.4773, 0.3993, 0.4768, 0.3993, 0.5, 0.375, 0.5, 0.6477, 0.7043, 0.625, 0.7043, 0.625, 0.6707, 0.6477, 0.6707, 0.6477, 0.7043, 0.6704, 0.7043, 0.6704, 0.7271, 0.6477, 0.7271, 0.7329, 0.7043, 0.7046, 0.7043, 0.7046, 0.6707, 0.7329, 0.6707, 0.1477, 0.7043, 0.125, 0.7043, 0.125, 0.6707, 0.1477, 0.6707, 0.1477, 0.7043, 0.1704, 0.7043, 0.1704, 0.7271, 0.1477, 0.7271, 0.2329, 0.7043, 0.2046, 0.7043, 0.2046, 0.6707, 0.2329, 0.6707, 0.2046, 0.5229, 0.2329, 0.5229, 0.2329, 0.5457, 0.2046, 0.5457, 0.2671, 0.5229, 0.2954, 0.5229, 0.2954, 0.5457, 0.2671, 0.5457, 0.3523, 0.5229, 0.375, 0.5229, 0.375, 0.5457, 0.3523, 0.5457, 0.3523, 0.7043, 0.375, 0.7043, 0.375, 0.7271, 0.3523, 0.7271, 0.2671, 0.7043, 0.2954, 0.7043, 0.2954, 0.7271, 0.2671, 0.7271, 0.2046, 0.7043, 0.2329, 0.7043, 0.2329, 0.7271, 0.2046, 0.7271, 0.2671, 0.6416, 0.2954, 0.6416, 0.2954, 0.6707, 0.2671, 0.6707, 0.2046, 0.6416, 0.2329, 0.6416, 0.2329, 0.6707, 0.2046, 0.6707, 0.1477, 0.6416, 0.1704, 0.6416, 0.1704, 0.6707, 0.1477, 0.6707, 0.2671, 0.5793, 0.2954, 0.5793, 0.2954, 0.6084, 0.2671, 0.6084, 0.2046, 0.5793, 0.2329, 0.5793, 0.2329, 0.6084, 0.2046, 0.6084, 0.1477, 0.5793, 0.1704, 0.5793, 0.1704, 0.6084, 0.1477, 0.6084, 0.8523, 0.7043, 0.875, 0.7043, 0.875, 0.7271, 0.8523, 0.7271, 0.7671, 0.7043, 0.7954, 0.7043, 0.7954, 0.7271, 0.7671, 0.7271, 0.7046, 0.7043, 0.7329, 0.7043, 0.7329, 0.7271, 0.7046, 0.7271, 0.7671, 0.6416, 0.7954, 0.6416, 0.7954, 0.6707, 0.7671, 0.6707, 0.7046, 0.6416, 0.7329, 0.6416, 0.7329, 0.6707, 0.7046, 0.6707, 0.6477, 0.6416, 0.6704, 0.6416, 0.6704, 0.6707, 0.6477, 0.6707, 0.7671, 0.5793, 0.7954, 0.5793, 0.7954, 0.6084, 0.7671, 0.6084, 0.7046, 0.5793, 0.7329, 0.5793, 0.7329, 0.6084, 0.7046, 0.6084, 0.6477, 0.5793, 0.6704, 0.5793, 0.6704, 0.6084, 0.6477, 0.6084, 0.1477, 0.5793, 0.125, 0.5793, 0.125, 0.5457, 0.1477, 0.5457, 0.2329, 0.5793, 0.2046, 0.5793, 0.2046, 0.5457, 0.2329, 0.5457, 0.3523, 0.5793, 0.375, 0.5793, 0.375, 0.6084, 0.3523, 0.6084, 0.1477, 0.6416, 0.125, 0.6416, 0.125, 0.6084, 0.1477, 0.6084, 0.2329, 0.6416, 0.2046, 0.6416, 0.2046, 0.6084, 0.2329, 0.6084, 0.3523, 0.6416, 0.375, 0.6416, 0.375, 0.6707, 0.3523, 0.6707, 0.375, 0.8921, 0.3993, 0.8909, 0.3993, 0.9215, 0.375, 0.9203, 0.375, 0.9773, 0.3993, 0.9768, 0.3993, 1.0, 0.375, 1.0, 0.375, 0.7727, 0.3993, 0.7732, 0.3993, 0.7965, 0.375, 0.7953, 0.6007, 0.8285, 0.625, 0.8297, 0.625, 0.8579, 0.6007, 0.8591, 0.6007, 0.8909, 0.625, 0.8921, 0.625, 0.9203, 0.6007, 0.9215, 0.8523, 0.7271, 0.875, 0.7271, 0.875, 0.75, 0.8523, 0.75, 0.7046, 0.5229, 0.7329, 0.5229, 0.7329, 0.5457, 0.7046, 0.5457, 0.7671, 0.5229, 0.7954, 0.5229, 0.7954, 0.5457, 0.7671, 0.5457, 0.8523, 0.5229, 0.875, 0.5229, 0.875, 0.5457, 0.8523, 0.5457, 0.6477, 0.5793, 0.625, 0.5793, 0.625, 0.5457, 0.6477, 0.5457, 0.7329, 0.5793, 0.7046, 0.5793, 0.7046, 0.5457, 0.7329, 0.5457, 0.8523, 0.5793, 0.875, 0.5793, 0.875, 0.6084, 0.8523, 0.6084, 0.6477, 0.6416, 0.625, 0.6416, 0.625, 0.6084, 0.6477, 0.6084, 0.7329, 0.6416, 0.7046, 0.6416, 0.7046, 0.6084, 0.7329, 0.6084, 0.8523, 0.6416, 0.875, 0.6416, 0.875, 0.6707, 0.8523, 0.6707, 0.6477, 0.7271, 0.6704, 0.7271, 0.6703, 0.75, 0.6477, 0.75, 0.7046, 0.7271, 0.7329, 0.7271, 0.7329, 0.75, 0.7047, 0.75, 0.7671, 0.7271, 0.7954, 0.7271, 0.7953, 0.75, 0.7671, 0.75, 0.5753, 0.3909, 0.5753, 0.4215, 0.55, 0.4215, 0.55, 0.3909, 0.5753, 0.4535, 0.55, 0.4535, 0.55, 0.4215, 0.5753, 0.4215, 0.5172, 0.5, 0.5172, 0.5234, 0.4828, 0.5234, 0.4828, 0.5, 0.5753, 0.8909, 0.5753, 0.9215, 0.55, 0.9215, 0.55, 0.8909, 0.5753, 0.9535, 0.55, 0.9535, 0.55, 0.9215, 0.5753, 0.9215, 0.4247, 0.0, 0.4247, 0.02343, 0.3993, 0.02343, 0.3993, 0.0, 0.8523, 0.5, 0.875, 0.5, 0.875, 0.5229, 0.8523, 0.5229, 0.7671, 0.5, 0.7953, 0.5, 0.7954, 0.5229, 0.7671, 0.5229, 0.7047, 0.5, 0.7329, 0.5, 0.7329, 0.5229, 0.7046, 0.5229, 0.1477, 0.5, 0.1703, 0.5, 0.1704, 0.5229, 0.1477, 0.5229, 0.2047, 0.5, 0.2329, 0.5, 0.2329, 0.5229, 0.2046, 0.5229, 0.2671, 0.5, 0.2953, 0.5, 0.2954, 0.5229, 0.2671, 0.5229, 0.3523, 0.7271, 0.375, 0.7271, 0.375, 0.75, 0.3523, 0.75, 0.2671, 0.7271, 0.2954, 0.7271, 0.2953, 0.75, 0.2671, 0.75, 0.2046, 0.7271, 0.2329, 0.7271, 0.2329, 0.75, 0.2047, 0.75, 0.7047, 0.5, 0.7046, 0.5229, 0.6704, 0.5229, 0.6703, 0.5, 0.7671, 0.5, 0.7671, 0.5229, 0.7329, 0.5229, 0.7329, 0.5, 0.8297, 0.5, 0.8296, 0.5229, 0.7954, 0.5229, 0.7953, 0.5, 0.2047, 0.5, 0.2046, 0.5229, 0.1704, 0.5229, 0.1703, 0.5, 0.2671, 0.5, 0.2671, 0.5229, 0.2329, 0.5229, 0.2329, 0.5, 0.3297, 0.5, 0.3296, 0.5229, 0.2954, 0.5229, 0.2953, 0.5, 0.7046, 0.7043, 0.7046, 0.7271, 0.6704, 0.7271, 0.6704, 0.7043, 0.7671, 0.7043, 0.7671, 0.7271, 0.7329, 0.7271, 0.7329, 0.7043, 0.8296, 0.7043, 0.8296, 0.7271, 0.7954, 0.7271, 0.7954, 0.7043, 0.2046, 0.7043, 0.2046, 0.7271, 0.1704, 0.7271, 0.1704, 0.7043, 0.2671, 0.7043, 0.2671, 0.7271, 0.2329, 0.7271, 0.2329, 0.7043, 0.3296, 0.7043, 0.3296, 0.7271, 0.2954, 0.7271, 0.2954, 0.7043, 0.2046, 0.5229, 0.2046, 0.5457, 0.1704, 0.5457, 0.1704, 0.5229, 0.2671, 0.5229, 0.2671, 0.5457, 0.2329, 0.5457, 0.2329, 0.5229, 0.3296, 0.5229, 0.3296, 0.5457, 0.2954, 0.5457, 0.2954, 0.5229, 0.2954, 0.7043, 0.2954, 0.6707, 0.3296, 0.6707, 0.3296, 0.7043, 0.2329, 0.7043, 0.2329, 0.6707, 0.2671, 0.6707, 0.2671, 0.7043, 0.1704, 0.7043, 0.1704, 0.6707, 0.2046, 0.6707, 0.2046, 0.7043, 0.2954, 0.6416, 0.2954, 0.6084, 0.3296, 0.6084, 0.3296, 0.6416, 0.2329, 0.6416, 0.2329, 0.6084, 0.2671, 0.6084, 0.2671, 0.6416, 0.1704, 0.6416, 0.1704, 0.6084, 0.2046, 0.6084, 0.2046, 0.6416, 0.2954, 0.5793, 0.2954, 0.5457, 0.3296, 0.5457, 0.3296, 0.5793, 0.2329, 0.5793, 0.2329, 0.5457, 0.2671, 0.5457, 0.2671, 0.5793, 0.1704, 0.5793, 0.1704, 0.5457, 0.2046, 0.5457, 0.2046, 0.5793, 0.7954, 0.7043, 0.7954, 0.6707, 0.8296, 0.6707, 0.8296, 0.7043, 0.7329, 0.7043, 0.7329, 0.6707, 0.7671, 0.6707, 0.7671, 0.7043, 0.6704, 0.7043, 0.6704, 0.6707, 0.7046, 0.6707, 0.7046, 0.7043, 0.7954, 0.6416, 0.7954, 0.6084, 0.8296, 0.6084, 0.8296, 0.6416, 0.7329, 0.6416, 0.7329, 0.6084, 0.7671, 0.6084, 0.7671, 0.6416, 0.6704, 0.6416, 0.6704, 0.6084, 0.7046, 0.6084, 0.7046, 0.6416, 0.7954, 0.5793, 0.7954, 0.5457, 0.8296, 0.5457, 0.8296, 0.5793, 0.7329, 0.5793, 0.7329, 0.5457, 0.7671, 0.5457, 0.7671, 0.5793, 0.6704, 0.5793, 0.6704, 0.5457, 0.7046, 0.5457, 0.7046, 0.5793, 0.2046, 0.5793, 0.2046, 0.6084, 0.1704, 0.6084, 0.1704, 0.5793, 0.2671, 0.5793, 0.2671, 0.6084, 0.2329, 0.6084, 0.2329, 0.5793, 0.3296, 0.5793, 0.3296, 0.6084, 0.2954, 0.6084, 0.2954, 0.5793, 0.2046, 0.6416, 0.2046, 0.6707, 0.1704, 0.6707, 0.1704, 0.6416, 0.2671, 0.6416, 0.2671, 0.6707, 0.2329, 0.6707, 0.2329, 0.6416, 0.3296, 0.6416, 0.3296, 0.6707, 0.2954, 0.6707, 0.2954, 0.6416, 0.2046, 0.7271, 0.2047, 0.75, 0.1703, 0.75, 0.1704, 0.7271, 0.2671, 0.7271, 0.2671, 0.75, 0.2329, 0.75, 0.2329, 0.7271, 0.3296, 0.7271, 0.3297, 0.75, 0.2953, 0.75, 0.2954, 0.7271, 0.7046, 0.7271, 0.7047, 0.75, 0.6703, 0.75, 0.6704, 0.7271, 0.7671, 0.7271, 0.7671, 0.75, 0.7329, 0.75, 0.7329, 0.7271, 0.8296, 0.7271, 0.8297, 0.75, 0.7953, 0.75, 0.7954, 0.7271, 0.7046, 0.5229, 0.7046, 0.5457, 0.6704, 0.5457, 0.6704, 0.5229, 0.7671, 0.5229, 0.7671, 0.5457, 0.7329, 0.5457, 0.7329, 0.5229, 0.8296, 0.5229, 0.8296, 0.5457, 0.7954, 0.5457, 0.7954, 0.5229, 0.7046, 0.5793, 0.7046, 0.6084, 0.6704, 0.6084, 0.6704, 0.5793, 0.7671, 0.5793, 0.7671, 0.6084, 0.7329, 0.6084, 0.7329, 0.5793, 0.8296, 0.5793, 0.8296, 0.6084, 0.7954, 0.6084, 0.7954, 0.5793, 0.7046, 0.6416, 0.7046, 0.6707, 0.6704, 0.6707, 0.6704, 0.6416, 0.7671, 0.6416, 0.7671, 0.6707, 0.7329, 0.6707, 0.7329, 0.6416, 0.8296, 0.6416, 0.8296, 0.6707, 0.7954, 0.6707, 0.7954, 0.6416, 0.625, 0.8297, 0.6007, 0.8285, 0.6007, 0.7965, 0.625, 0.7953, 0.625, 0.8921, 0.6007, 0.8909, 0.6007, 0.8591, 0.625, 0.8579, 0.625, 0.9547, 0.6007, 0.9535, 0.6007, 0.9215, 0.625, 0.9203, 0.4247, 0.3285, 0.4247, 0.3591, 0.3993, 0.3591, 0.3993, 0.3285, 0.4247, 0.3909, 0.4247, 0.4215, 0.3993, 0.4215, 0.3993, 0.3909, 0.5753, 0.8285, 0.5753, 0.8591, 0.55, 0.8591, 0.55, 0.8285, 0.4247, 0.8285, 0.4247, 0.8591, 0.3993, 0.8591, 0.3993, 0.8285, 0.4247, 0.8909, 0.4247, 0.9215, 0.3993, 0.9215, 0.3993, 0.8909, 0.45, 0.75, 0.45, 0.7732, 0.4247, 0.7732, 0.4247, 0.75, 0.625, 0.3297, 0.6007, 0.3285, 0.6007, 0.2965, 0.625, 0.2953, 0.625, 0.3921, 0.6007, 0.3909, 0.6007, 0.3591, 0.625, 0.3579, 0.625, 0.4547, 0.6007, 0.4535, 0.6007, 0.4215, 0.625, 0.4203, 0.3993, 0.3285, 0.375, 0.3297, 0.375, 0.2953, 0.3993, 0.2965, 0.3993, 0.3909, 0.375, 0.3921, 0.375, 0.3579, 0.3993, 0.3591, 0.3993, 0.4535, 0.375, 0.4547, 0.375, 0.4203, 0.3993, 0.4215, 0.3993, 0.8285, 0.375, 0.8297, 0.375, 0.7953, 0.3993, 0.7965, 0.3993, 0.8909, 0.375, 0.8921, 0.375, 0.8579, 0.3993, 0.8591, 0.3993, 0.9535, 0.375, 0.9547, 0.375, 0.9203, 0.3993, 0.9215, 0.3523, 0.5, 0.375, 0.5, 0.375, 0.5229, 0.3523, 0.5229, 0.3296, 0.7271, 0.3523, 0.7271, 0.3523, 0.75, 0.3297, 0.75, 0.5753, 0.3285, 0.5753, 0.3591, 0.55, 0.3591, 0.55, 0.3285, 0.625, 0.7271, 0.6477, 0.7271, 0.6477, 0.75, 0.625, 0.75, 0.6704, 0.6416, 0.6477, 0.6416, 0.6477, 0.6084, 0.6704, 0.6084, 0.6704, 0.5793, 0.6477, 0.5793, 0.6477, 0.5457, 0.6704, 0.5457, 0.375, 0.75, 0.3993, 0.75, 0.3993, 0.7732, 0.375, 0.7727, 0.3296, 0.6416, 0.3523, 0.6416, 0.3523, 0.6707, 0.3296, 0.6707, 0.3296, 0.5793, 0.3523, 0.5793, 0.3523, 0.6084, 0.3296, 0.6084, 0.625, 0.5793, 0.6477, 0.5793, 0.6477, 0.6084, 0.625, 0.6084, 0.625, 0.6416, 0.6477, 0.6416, 0.6477, 0.6707, 0.625, 0.6707, 0.3296, 0.7043, 0.3523, 0.7043, 0.3523, 0.7271, 0.3296, 0.7271, 0.3296, 0.5229, 0.3523, 0.5229, 0.3523, 0.5457, 0.3296, 0.5457, 0.625, 0.7043, 0.6477, 0.7043, 0.6477, 0.7271, 0.625, 0.7271, 0.6704, 0.7043, 0.6477, 0.7043, 0.6477, 0.6707, 0.6704, 0.6707, 0.375, 0.4547, 0.3993, 0.4535, 0.3993, 0.4768, 0.375, 0.4773, 0.625, 0.5, 0.6477, 0.5, 0.6477, 0.5229, 0.625, 0.5229, 0.6007, 0.4535, 0.625, 0.4547, 0.625, 0.4773, 0.6007, 0.4768, 0.375, 0.6416, 0.3523, 0.6416, 0.3523, 0.6084, 0.375, 0.6084, 0.375, 0.7043, 0.3523, 0.7043, 0.3523, 0.6707, 0.375, 0.6707, 0.375, 0.5793, 0.3523, 0.5793, 0.3523, 0.5457, 0.375, 0.5457, 0.625, 0.5229, 0.6477, 0.5229, 0.6477, 0.5457, 0.625, 0.5457, 0.6007, 0.75, 0.625, 0.75, 0.625, 0.7727, 0.6007, 0.7732, 0.5172, 0.7266, 0.5172, 0.75, 0.4828, 0.75, 0.4828, 0.7266, 0.125, 0.5, 0.1477, 0.5, 0.1477, 0.5229, 0.125, 0.5229, 0.8297, 0.5, 0.8523, 0.5, 0.8523, 0.5229, 0.8296, 0.5229, 0.5753, 0.7732, 0.5753, 0.7965, 0.55, 0.7965, 0.55, 0.7732, 0.8296, 0.6416, 0.8523, 0.6416, 0.8523, 0.6707, 0.8296, 0.6707, 0.8296, 0.5793, 0.8523, 0.5793, 0.8523, 0.6084, 0.8296, 0.6084, 0.8296, 0.5229, 0.8523, 0.5229, 0.8523, 0.5457, 0.8296, 0.5457, 0.8296, 0.7271, 0.8523, 0.7271, 0.8523, 0.75, 0.8297, 0.75, 0.375, 0.9547, 0.3993, 0.9535, 0.3993, 0.9768, 0.375, 0.9773, 0.1704, 0.6416, 0.1477, 0.6416, 0.1477, 0.6084, 0.1704, 0.6084, 0.1704, 0.5793, 0.1477, 0.5793, 0.1477, 0.5457, 0.1704, 0.5457, 0.8296, 0.7043, 0.8523, 0.7043, 0.8523, 0.7271, 0.8296, 0.7271, 0.125, 0.5793, 0.1477, 0.5793, 0.1477, 0.6084, 0.125, 0.6084, 0.125, 0.6416, 0.1477, 0.6416, 0.1477, 0.6707, 0.125, 0.6707, 0.125, 0.7043, 0.1477, 0.7043, 0.1477, 0.7271, 0.125, 0.7271, 0.1704, 0.7043, 0.1477, 0.7043, 0.1477, 0.6707, 0.1704, 0.6707, 0.375, 0.25, 0.3993, 0.25, 0.3993, 0.2732, 0.375, 0.2727, 0.6007, 0.25, 0.625, 0.25, 0.625, 0.2727, 0.6007, 0.2732, 0.125, 0.5229, 0.1477, 0.5229, 0.1477, 0.5457, 0.125, 0.5457, 0.875, 0.7043, 0.8523, 0.7043, 0.8523, 0.6707, 0.875, 0.6707, 0.6007, 0.9535, 0.625, 0.9547, 0.625, 0.9773, 0.6007, 0.9768, 0.875, 0.6416, 0.8523, 0.6416, 0.8523, 0.6084, 0.875, 0.6084, 0.875, 0.5793, 0.8523, 0.5793, 0.8523, 0.5457, 0.875, 0.5457, 0.5172, 0.2266, 0.5172, 0.25, 0.4828, 0.25, 0.4828, 0.2266, 0.125, 0.7271, 0.1477, 0.7271, 0.1477, 0.75, 0.125, 0.75, 0.5753, 0.07815, 0.5753, 0.1095, 0.55, 0.1095, 0.55, 0.07815, 0.5753, 0.2266, 0.5753, 0.25, 0.55, 0.25, 0.55, 0.2266, 0.5172, 0.9535, 0.5172, 0.9768, 0.4828, 0.9768, 0.4828, 0.9535, 0.4247, 0.9535, 0.4247, 0.9768, 0.3993, 0.9768, 0.3993, 0.9535, 0.5753, 0.0, 0.5753, 0.02343, 0.55, 0.02343, 0.55, 0.0, 0.5753, 0.7266, 0.5753, 0.75, 0.55, 0.75, 0.55, 0.7266, 0.5172, 0.4535, 0.5172, 0.4768, 0.4828, 0.4768, 0.4828, 0.4535, 0.4247, 0.4535, 0.4247, 0.4768, 0.3993, 0.4768, 0.3993, 0.4535, 0.5172, 0.9535, 0.4828, 0.9535, 0.4828, 0.9215, 0.5172, 0.9215, 0.4247, 0.9535, 0.3993, 0.9535, 0.3993, 0.9215, 0.4247, 0.9215, 0.5172, 0.8909, 0.5172, 0.9215, 0.4828, 0.9215, 0.4828, 0.8909, 0.5753, 0.8909, 0.55, 0.8909, 0.55, 0.8591, 0.5753, 0.8591, 0.5172, 0.8285, 0.5172, 0.8591, 0.4828, 0.8591, 0.4828, 0.8285, 0.5753, 0.8285, 0.55, 0.8285, 0.55, 0.7965, 0.5753, 0.7965, 0.5172, 0.4535, 0.4828, 0.4535, 0.4828, 0.4215, 0.5172, 0.4215, 0.4247, 0.4535, 0.3993, 0.4535, 0.3993, 0.4215, 0.4247, 0.4215, 0.5172, 0.3909, 0.5172, 0.4215, 0.4828, 0.4215, 0.4828, 0.3909, 0.5753, 0.3909, 0.55, 0.3909, 0.55, 0.3591, 0.5753, 0.3591, 0.5172, 0.3285, 0.5172, 0.3591, 0.4828, 0.3591, 0.4828, 0.3285, 0.5753, 0.3285, 0.55, 0.3285, 0.55, 0.2965, 0.5753, 0.2965, 0.5172, 0.0, 0.5172, 0.02343, 0.4828, 0.02343, 0.4828, 0.0, 0.5753, 0.9768, 0.5753, 1.0, 0.55, 1.0, 0.55, 0.9768, 0.5172, 0.8909, 0.4828, 0.8909, 0.4828, 0.8591, 0.5172, 0.8591, 0.4247, 0.8909, 0.3993, 0.8909, 0.3993, 0.8591, 0.4247, 0.8591, 0.5172, 0.8285, 0.4828, 0.8285, 0.4828, 0.7965, 0.5172, 0.7965, 0.4247, 0.8285, 0.3993, 0.8285, 0.3993, 0.7965, 0.4247, 0.7965, 0.4247, 0.25, 0.4247, 0.2732, 0.3993, 0.2732, 0.3993, 0.25, 0.4247, 0.5, 0.4247, 0.5234, 0.3993, 0.5234, 0.3993, 0.5, 0.5172, 0.3909, 0.4828, 0.3909, 0.4828, 0.3591, 0.5172, 0.3591, 0.4247, 0.3909, 0.3993, 0.3909, 0.3993, 0.3591, 0.4247, 0.3591, 0.5172, 0.3285, 0.4828, 0.3285, 0.4828, 0.2965, 0.5172, 0.2965, 0.4247, 0.3285, 0.3993, 0.3285, 0.3993, 0.2965, 0.4247, 0.2965, 0.5753, 0.4768, 0.5753, 0.5, 0.55, 0.5, 0.55, 0.4768, 0.5172, 0.4768, 0.5172, 0.5, 0.4828, 0.5, 0.4828, 0.4768, 0.5172, 0.2031, 0.4828, 0.2031, 0.4828, 0.1719, 0.5172, 0.1719, 0.4247, 0.2031, 0.4247, 0.2266, 0.3993, 0.2266, 0.3993, 0.2031, 0.5172, 0.9768, 0.5172, 1.0, 0.4828, 1.0, 0.4828, 0.9768, 0.4247, 0.9768, 0.4247, 1.0, 0.3993, 1.0, 0.3993, 0.9768, 0.5172, 0.7031, 0.4828, 0.7031, 0.4828, 0.6719, 0.5172, 0.6719, 0.4247, 0.7031, 0.4247, 0.7266, 0.3993, 0.7266, 0.3993, 0.7031, 0.5753, 0.7031, 0.5753, 0.7266, 0.55, 0.7266, 0.55, 0.7031, 0.5172, 0.7031, 0.5172, 0.7266, 0.4828, 0.7266, 0.4828, 0.7031, 0.5172, 0.6405, 0.5172, 0.6719, 0.4828, 0.6719, 0.4828, 0.6405, 0.5753, 0.6405, 0.55, 0.6405, 0.55, 0.6095, 0.5753, 0.6095, 0.5172, 0.5781, 0.5172, 0.6095, 0.4828, 0.6095, 0.4828, 0.5781, 0.5753, 0.5781, 0.55, 0.5781, 0.55, 0.5469, 0.5753, 0.5469, 0.5753, 0.2031, 0.5753, 0.2266, 0.55, 0.2266, 0.55, 0.2031, 0.5172, 0.2031, 0.5172, 0.2266, 0.4828, 0.2266, 0.4828, 0.2031, 0.5172, 0.1405, 0.5172, 0.1719, 0.4828, 0.1719, 0.4828, 0.1405, 0.5753, 0.1405, 0.55, 0.1405, 0.55, 0.1095, 0.5753, 0.1095, 0.5172, 0.07815, 0.5172, 0.1095, 0.4828, 0.1095, 0.4828, 0.07815, 0.5753, 0.07815, 0.55, 0.07815, 0.55, 0.04685, 0.5753, 0.04685, 0.5753, 0.75, 0.5753, 0.7732, 0.55, 0.7732, 0.55, 0.75, 0.4247, 0.7266, 0.4247, 0.75, 0.3993, 0.75, 0.3993, 0.7266, 0.5172, 0.6405, 0.4828, 0.6405, 0.4828, 0.6095, 0.5172, 0.6095, 0.4247, 0.6405, 0.3993, 0.6405, 0.3993, 0.6095, 0.4247, 0.6095, 0.5172, 0.5781, 0.4828, 0.5781, 0.4828, 0.5469, 0.5172, 0.5469, 0.4247, 0.5781, 0.3993, 0.5781, 0.3993, 0.5469, 0.4247, 0.5469, 0.5753, 0.25, 0.5753, 0.2732, 0.55, 0.2732, 0.55, 0.25, 0.4247, 0.2266, 0.4247, 0.25, 0.3993, 0.25, 0.3993, 0.2266, 0.5172, 0.1405, 0.4828, 0.1405, 0.4828, 0.1095, 0.5172, 0.1095, 0.4247, 0.1405, 0.3993, 0.1405, 0.3993, 0.1095, 0.4247, 0.1095, 0.5172, 0.07815, 0.4828, 0.07815, 0.4828, 0.04685, 0.5172, 0.04685, 0.4247, 0.07815, 0.3993, 0.07815, 0.3993, 0.04685, 0.4247, 0.04685, 0.5172, 0.7732, 0.5172, 0.7965, 0.4828, 0.7965, 0.4828, 0.7732, 0.4247, 0.7732, 0.4247, 0.7965, 0.3993, 0.7965, 0.3993, 0.7732, 0.5753, 0.1405, 0.5753, 0.1719, 0.55, 0.1719, 0.55, 0.1405, 0.5753, 0.02343, 0.5753, 0.04685, 0.55, 0.04685, 0.55, 0.02343, 0.5172, 0.2732, 0.5172, 0.2965, 0.4828, 0.2965, 0.4828, 0.2732, 0.4247, 0.2732, 0.4247, 0.2965, 0.3993, 0.2965, 0.3993, 0.2732, 0.5753, 0.6405, 0.5753, 0.6719, 0.55, 0.6719, 0.55, 0.6405, 0.5753, 0.5234, 0.5753, 0.5469, 0.55, 0.5469, 0.55, 0.5234, 0.5172, 0.2732, 0.5172, 0.25, 0.55, 0.25, 0.55, 0.2732, 0.45, 0.2732, 0.45, 0.25, 0.4828, 0.25, 0.4828, 0.2732, 0.5172, 0.9768, 0.5172, 0.9535, 0.55, 0.9535, 0.55, 0.9768, 0.45, 0.9768, 0.45, 0.9535, 0.4828, 0.9535, 0.4828, 0.9768, 0.5172, 0.7732, 0.5172, 0.75, 0.55, 0.75, 0.55, 0.7732, 0.45, 0.7732, 0.45, 0.75, 0.4828, 0.75, 0.4828, 0.7732, 0.5172, 0.4768, 0.5172, 0.4535, 0.55, 0.4535, 0.55, 0.4768, 0.45, 0.4768, 0.45, 0.4535, 0.4828, 0.4535, 0.4828, 0.4768, 0.5172, 0.9535, 0.5172, 0.9215, 0.55, 0.9215, 0.55, 0.9535, 0.45, 0.9535, 0.45, 0.9215, 0.4828, 0.9215, 0.4828, 0.9535, 0.5172, 0.8909, 0.5172, 0.8591, 0.55, 0.8591, 0.55, 0.8909, 0.45, 0.8909, 0.45, 0.8591, 0.4828, 0.8591, 0.4828, 0.8909, 0.5172, 0.8285, 0.5172, 0.7965, 0.55, 0.7965, 0.55, 0.8285, 0.45, 0.8285, 0.45, 0.7965, 0.4828, 0.7965, 0.4828, 0.8285, 0.5172, 0.4535, 0.5172, 0.4215, 0.55, 0.4215, 0.55, 0.4535, 0.45, 0.4535, 0.45, 0.4215, 0.4828, 0.4215, 0.4828, 0.4535, 0.5172, 0.3909, 0.5172, 0.3591, 0.55, 0.3591, 0.55, 0.3909, 0.45, 0.3909, 0.45, 0.3591, 0.4828, 0.3591, 0.4828, 0.3909, 0.5172, 0.3285, 0.5172, 0.2965, 0.55, 0.2965, 0.55, 0.3285, 0.45, 0.3285, 0.45, 0.2965, 0.4828, 0.2965, 0.4828, 0.3285, 0.5172, 1.0, 0.5172, 0.9768, 0.55, 0.9768, 0.55, 1.0, 0.45, 1.0, 0.45, 0.9768, 0.4828, 0.9768, 0.4828, 1.0, 0.5172, 0.9215, 0.5172, 0.8909, 0.55, 0.8909, 0.55, 0.9215, 0.45, 0.9215, 0.45, 0.8909, 0.4828, 0.8909, 0.4828, 0.9215, 0.5172, 0.8591, 0.5172, 0.8285, 0.55, 0.8285, 0.55, 0.8591, 0.45, 0.8591, 0.45, 0.8285, 0.4828, 0.8285, 0.4828, 0.8591, 0.5172, 0.5, 0.5172, 0.4768, 0.55, 0.4768, 0.55, 0.5, 0.45, 0.5, 0.45, 0.4768, 0.4828, 0.4768, 0.4828, 0.5, 0.5172, 0.4215, 0.5172, 0.3909, 0.55, 0.3909, 0.55, 0.4215, 0.45, 0.4215, 0.45, 0.3909, 0.4828, 0.3909, 0.4828, 0.4215, 0.5172, 0.3591, 0.5172, 0.3285, 0.55, 0.3285, 0.55, 0.3591, 0.45, 0.3591, 0.45, 0.3285, 0.4828, 0.3285, 0.4828, 0.3591, 0.5172, 0.5234, 0.5172, 0.5, 0.55, 0.5, 0.55, 0.5234, 0.45, 0.5234, 0.45, 0.5, 0.4828, 0.5, 0.4828, 0.5234, 0.5172, 0.2266, 0.5172, 0.2031, 0.55, 0.2031, 0.55, 0.2266, 0.45, 0.2266, 0.45, 0.2031, 0.4828, 0.2031, 0.4828, 0.2266, 0.5172, 0.02343, 0.5172, 0.0, 0.55, 0.0, 0.55, 0.02343, 0.45, 0.02343, 0.45, 0.0, 0.4828, 0.0, 0.4828, 0.02343, 0.5172, 0.7266, 0.5172, 0.7031, 0.55, 0.7031, 0.55, 0.7266, 0.45, 0.7266, 0.45, 0.7031, 0.4828, 0.7031, 0.4828, 0.7266, 0.5172, 0.7031, 0.5172, 0.6719, 0.55, 0.6719, 0.55, 0.7031, 0.45, 0.7031, 0.45, 0.6719, 0.4828, 0.6719, 0.4828, 0.7031, 0.5172, 0.6405, 0.5172, 0.6095, 0.55, 0.6095, 0.55, 0.6405, 0.45, 0.6405, 0.45, 0.6095, 0.4828, 0.6095, 0.4828, 0.6405, 0.5172, 0.5781, 0.5172, 0.5469, 0.55, 0.5469, 0.55, 0.5781, 0.45, 0.5781, 0.45, 0.5469, 0.4828, 0.5469, 0.4828, 0.5781, 0.5172, 0.2031, 0.5172, 0.1719, 0.55, 0.1719, 0.55, 0.2031, 0.45, 0.2031, 0.45, 0.1719, 0.4828, 0.1719, 0.4828, 0.2031, 0.5172, 0.1405, 0.5172, 0.1095, 0.55, 0.1095, 0.55, 0.1405, 0.45, 0.1405, 0.45, 0.1095, 0.4828, 0.1095, 0.4828, 0.1405, 0.5172, 0.07815, 0.5172, 0.04685, 0.55, 0.04685, 0.55, 0.07815, 0.45, 0.07815, 0.45, 0.04685, 0.4828, 0.04685, 0.4828, 0.07815, 0.5172, 0.75, 0.5172, 0.7266, 0.55, 0.7266, 0.55, 0.75, 0.45, 0.75, 0.45, 0.7266, 0.4828, 0.7266, 0.4828, 0.75, 0.5172, 0.6719, 0.5172, 0.6405, 0.55, 0.6405, 0.55, 0.6719, 0.45, 0.6719, 0.45, 0.6405, 0.4828, 0.6405, 0.4828, 0.6719, 0.5172, 0.6095, 0.5172, 0.5781, 0.55, 0.5781, 0.55, 0.6095, 0.45, 0.6095, 0.45, 0.5781, 0.4828, 0.5781, 0.4828, 0.6095, 0.5172, 0.25, 0.5172, 0.2266, 0.55, 0.2266, 0.55, 0.25, 0.45, 0.25, 0.45, 0.2266, 0.4828, 0.2266, 0.4828, 0.25, 0.5172, 0.1719, 0.5172, 0.1405, 0.55, 0.1405, 0.55, 0.1719, 0.45, 0.1719, 0.45, 0.1405, 0.4828, 0.1405, 0.4828, 0.1719, 0.5172, 0.1095, 0.5172, 0.07815, 0.55, 0.07815, 0.55, 0.1095, 0.45, 0.1095, 0.45, 0.07815, 0.4828, 0.07815, 0.4828, 0.1095, 0.5172, 0.7965, 0.5172, 0.7732, 0.55, 0.7732, 0.55, 0.7965, 0.45, 0.7965, 0.45, 0.7732, 0.4828, 0.7732, 0.4828, 0.7965, 0.5172, 0.04685, 0.5172, 0.02343, 0.55, 0.02343, 0.55, 0.04685, 0.45, 0.04685, 0.45, 0.02343, 0.4828, 0.02343, 0.4828, 0.04685, 0.5172, 0.2965, 0.5172, 0.2732, 0.55, 0.2732, 0.55, 0.2965, 0.45, 0.2965, 0.45, 0.2732, 0.4828, 0.2732, 0.4828, 0.2965, 0.5172, 0.5469, 0.5172, 0.5234, 0.55, 0.5234, 0.55, 0.5469, 0.45, 0.5469, 0.45, 0.5234, 0.4828, 0.5234, 0.4828, 0.5469, 0.4247, 0.75, 0.4247, 0.7732, 0.3993, 0.7732, 0.3993, 0.75, 0.45, 0.2732, 0.45, 0.2965, 0.4247, 0.2965, 0.4247, 0.2732, 0.45, 0.7732, 0.45, 0.7965, 0.4247, 0.7965, 0.4247, 0.7732, 0.45, 0.07815, 0.4247, 0.07815, 0.4247, 0.04685, 0.45, 0.04685, 0.45, 0.1405, 0.4247, 0.1405, 0.4247, 0.1095, 0.45, 0.1095, 0.45, 0.2266, 0.45, 0.25, 0.4247, 0.25, 0.4247, 0.2266, 0.45, 0.5781, 0.4247, 0.5781, 0.4247, 0.5469, 0.45, 0.5469, 0.45, 0.6405, 0.4247, 0.6405, 0.4247, 0.6095, 0.45, 0.6095, 0.45, 0.7266, 0.45, 0.75, 0.4247, 0.75, 0.4247, 0.7266, 0.45, 0.7031, 0.45, 0.7266, 0.4247, 0.7266, 0.4247, 0.7031, 0.45, 0.9768, 0.45, 1.0, 0.4247, 1.0, 0.4247, 0.9768, 0.45, 0.2031, 0.45, 0.2266, 0.4247, 0.2266, 0.4247, 0.2031, 0.45, 0.3285, 0.4247, 0.3285, 0.4247, 0.2965, 0.45, 0.2965, 0.45, 0.3909, 0.4247, 0.3909, 0.4247, 0.3591, 0.45, 0.3591, 0.45, 0.5, 0.45, 0.5234, 0.4247, 0.5234, 0.4247, 0.5, 0.45, 0.25, 0.45, 0.2732, 0.4247, 0.2732, 0.4247, 0.25, 0.45, 0.8285, 0.4247, 0.8285, 0.4247, 0.7965, 0.45, 0.7965, 0.45, 0.8909, 0.4247, 0.8909, 0.4247, 0.8591, 0.45, 0.8591, 0.45, 0.4535, 0.4247, 0.4535, 0.4247, 0.4215, 0.45, 0.4215, 0.45, 0.9535, 0.4247, 0.9535, 0.4247, 0.9215, 0.45, 0.9215, 0.45, 0.4535, 0.45, 0.4768, 0.4247, 0.4768, 0.4247, 0.4535, 0.45, 0.9535, 0.45, 0.9768, 0.4247, 0.9768, 0.4247, 0.9535, 0.45, 0.8909, 0.45, 0.9215, 0.4247, 0.9215, 0.4247, 0.8909, 0.45, 0.8285, 0.45, 0.8591, 0.4247, 0.8591, 0.4247, 0.8285, 0.45, 0.3909, 0.45, 0.4215, 0.4247, 0.4215, 0.4247, 0.3909, 0.45, 0.3285, 0.45, 0.3591, 0.4247, 0.3591, 0.4247, 0.3285, 0.45, 0.0, 0.45, 0.02343, 0.4247, 0.02343, 0.4247, 0.0, 0.45, 0.2031, 0.4247, 0.2031, 0.4247, 0.1719, 0.45, 0.1719, 0.45, 0.4768, 0.45, 0.5, 0.4247, 0.5, 0.4247, 0.4768, 0.45, 0.7031, 0.4247, 0.7031, 0.4247, 0.6719, 0.45, 0.6719, 0.45, 0.6405, 0.45, 0.6719, 0.4247, 0.6719, 0.4247, 0.6405, 0.45, 0.5781, 0.45, 0.6095, 0.4247, 0.6095, 0.4247, 0.5781, 0.45, 0.1405, 0.45, 0.1719, 0.4247, 0.1719, 0.4247, 0.1405, 0.45, 0.07815, 0.45, 0.1095, 0.4247, 0.1095, 0.4247, 0.07815, 0.45, 0.5234, 0.45, 0.5469, 0.4247, 0.5469, 0.4247, 0.5234, 0.45, 0.02343, 0.45, 0.04685, 0.4247, 0.04685, 0.4247, 0.02343, 0.6007, 0.5234, 0.6007, 0.5469, 0.5753, 0.5469, 0.5753, 0.5234, 0.6007, 0.6405, 0.6007, 0.6719, 0.5753, 0.6719, 0.5753, 0.6405, 0.6007, 0.02343, 0.6007, 0.04685, 0.5753, 0.04685, 0.5753, 0.02343, 0.6007, 0.1405, 0.6007, 0.1719, 0.5753, 0.1719, 0.5753, 0.1405, 0.6007, 0.25, 0.6007, 0.2732, 0.5753, 0.2732, 0.5753, 0.25, 0.6007, 0.75, 0.6007, 0.7732, 0.5753, 0.7732, 0.5753, 0.75, 0.6007, 0.07815, 0.5753, 0.07815, 0.5753, 0.04685, 0.6007, 0.04685, 0.6007, 0.1405, 0.5753, 0.1405, 0.5753, 0.1095, 0.6007, 0.1095, 0.6007, 0.2031, 0.6007, 0.2266, 0.5753, 0.2266, 0.5753, 0.2031, 0.6007, 0.5781, 0.5753, 0.5781, 0.5753, 0.5469, 0.6007, 0.5469, 0.6007, 0.6405, 0.5753, 0.6405, 0.5753, 0.6095, 0.6007, 0.6095, 0.6007, 0.7031, 0.6007, 0.7266, 0.5753, 0.7266, 0.5753, 0.7031, 0.6007, 0.4768, 0.6007, 0.5, 0.5753, 0.5, 0.5753, 0.4768, 0.6007, 0.9768, 0.6007, 1.0, 0.5753, 1.0, 0.5753, 0.9768, 0.6007, 0.3285, 0.5753, 0.3285, 0.5753, 0.2965, 0.6007, 0.2965, 0.6007, 0.3909, 0.5753, 0.3909, 0.5753, 0.3591, 0.6007, 0.3591, 0.6007, 0.8285, 0.5753, 0.8285, 0.5753, 0.7965, 0.6007, 0.7965, 0.6007, 0.8909, 0.5753, 0.8909, 0.5753, 0.8591, 0.6007, 0.8591, 0.6007, 0.7266, 0.6007, 0.75, 0.5753, 0.75, 0.5753, 0.7266, 0.6007, 0.0, 0.6007, 0.02343, 0.5753, 0.02343, 0.5753, 0.0, 0.6007, 0.2266, 0.6007, 0.25, 0.5753, 0.25, 0.5753, 0.2266, 0.6007, 0.07815, 0.6007, 0.1095, 0.5753, 0.1095, 0.5753, 0.07815, 0.6007, 0.7732, 0.6007, 0.7965, 0.5753, 0.7965, 0.5753, 0.7732, 0.6007, 0.3285, 0.6007, 0.3591, 0.5753, 0.3591, 0.5753, 0.3285, 0.6007, 0.8285, 0.6007, 0.8591, 0.5753, 0.8591, 0.5753, 0.8285, 0.6007, 0.9535, 0.5753, 0.9535, 0.5753, 0.9215, 0.6007, 0.9215, 0.6007, 0.8909, 0.6007, 0.9215, 0.5753, 0.9215, 0.5753, 0.8909, 0.6007, 0.4535, 0.5753, 0.4535, 0.5753, 0.4215, 0.6007, 0.4215, 0.6007, 0.3909, 0.6007, 0.4215, 0.5753, 0.4215, 0.5753, 0.3909, 0.6007, 0.5, 0.6007, 0.5234, 0.5753, 0.5234, 0.5753, 0.5, 0.6007, 0.2732, 0.6007, 0.2965, 0.5753, 0.2965, 0.5753, 0.2732, 0.6007, 0.5781, 0.6007, 0.6095, 0.5753, 0.6095, 0.5753, 0.5781, 0.6007, 0.7031, 0.5753, 0.7031, 0.5753, 0.6719, 0.6007, 0.6719, 0.6007, 0.2031, 0.5753, 0.2031, 0.5753, 0.1719, 0.6007, 0.1719, 0.6007, 0.4535, 0.6007, 0.4768, 0.5753, 0.4768, 0.5753, 0.4535, 0.6007, 0.9535, 0.6007, 0.9768, 0.5753, 0.9768, 0.5753, 0.9535])
me_cube_001.materials.append(mat_material_001)
me_cube_001.materials.append(mat_window)
me_cube_001.use_remesh_fix_poles = True
me_cube_001.use_remesh_preserve_attributes = False
me_cube_001.update()

# ---- objects
ob_cube = bpy.data.objects.new('Cube', me_cube_001)

# ---- transforms, parenting, visibility, modifiers, constraints
ob_cube.location = (0.0, 0.0, 0.0)

# ---- collection membership
col_collection.objects.link(ob_cube)

# ---- scene / render settings (as saved in the file)
scene.frame_start = 1; scene.frame_end = 250; scene.frame_set(1)
scene.render.engine = 'BLENDER_EEVEE_NEXT'
scene.cycles.use_denoising = False
scene.cycles.samples = 128
scene.cycles.sampling_pattern = 'TABULATED_SOBOL'
scene.cycles.use_adaptive_sampling = False
scene.cycles.use_light_tree = False
scene.view_settings.view_transform = 'Filmic'
bpy.context.view_layer.update()

# ---- added for rendering (the .blend has no active camera and no usable light): camera, sun
cam_auto = bpy.data.cameras.new('AutoCamera')
cam_auto.lens = 50.0
cam_auto.sensor_width = 36.0
cam_auto.clip_end = 1000.0
ob_auto_camera = bpy.data.objects.new('AutoCamera', cam_auto)
scene.collection.objects.link(ob_auto_camera)
ob_auto_camera.location = (20.2481, -24.2978, 17.9969)
ob_auto_camera.rotation_euler = (1.09748, -7.21219e-08, 0.694738)
scene.camera = ob_auto_camera
light_auto_sun = bpy.data.lights.new('AutoSun', 'SUN')
light_auto_sun.energy = 3.0
light_auto_sun.angle = 0.0523599
ob_auto_sun = bpy.data.objects.new('AutoSun', light_auto_sun)
scene.collection.objects.link(ob_auto_sun)
ob_auto_sun.rotation_euler = (0.872665, 0.174533, 0.523599)
bpy.context.view_layer.update()
